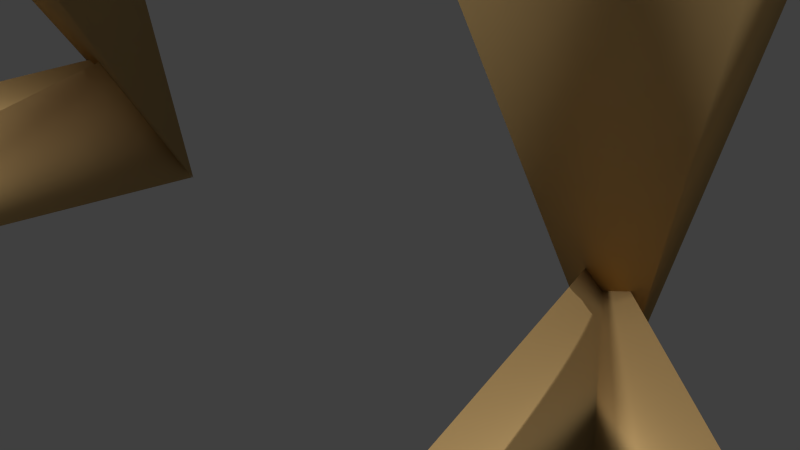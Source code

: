 # Source: bulborb.blend  (saved by Blender 2.72.0; exported with 4.5.12 LTS)
import bpy
from mathutils import Matrix  # noqa: F401  (used for matrix-valued properties, if any)

bpy.ops.wm.read_factory_settings(use_empty=True)
scene = bpy.context.scene
scene.name = 'Scene'

# ---- collections
col_collection_1 = bpy.data.collections.new('Collection 1'); scene.collection.children.link(col_collection_1)

# ---- materials (node trees are filled in below, after node groups)
mat_facecolor = bpy.data.materials.new('FaceColor')
mat_facecolor.alpha_threshold = 0.0
mat_facecolor.use_transparent_shadow = False
mat_facecolor.diffuse_color = (0.8, 0.5353, 0.2234, 1.0)
mat_facecolor.roughness = 0.5
mat_bodycolor = bpy.data.materials.new('BodyColor')
mat_bodycolor.alpha_threshold = 0.0
mat_bodycolor.use_transparent_shadow = False
mat_bodycolor.diffuse_color = (1.0, 0.0, 0.0, 1.0)
mat_bodycolor.roughness = 0.5
mat_eyes = bpy.data.materials.new('Eyes')
mat_eyes.alpha_threshold = 0.0
mat_eyes.use_transparent_shadow = False
mat_eyes.roughness = 0.5
mat_pupil = bpy.data.materials.new('Pupil')
mat_pupil.alpha_threshold = 0.0
mat_pupil.use_transparent_shadow = False
mat_pupil.roughness = 0.5

# ---- material node trees

# ---- world
world_world = bpy.data.worlds.new('World'); scene.world = world_world
world_world.color = (0.05088, 0.05088, 0.05088)
world_world.use_sun_shadow = False
world_world.sun_shadow_jitter_overblur = 0.0
world_world.cycles.sampling_method = 'MANUAL'
world_world.cycles.sample_map_resolution = 256

# ---- cameras
cam_camera = bpy.data.cameras.new('Camera')
cam_camera.clip_end = 100.0
cam_camera.lens = 35.0
cam_camera.sensor_width = 32.0
cam_camera.sensor_height = 18.0
cam_camera.ortho_scale = 7.314
cam_camera.dof.focus_distance = 0.0
cam_camera.dof.aperture_fstop = 128.0

# ---- lights
light_lamp_001 = bpy.data.lights.new('Lamp.001', 'SUN')
light_lamp_001.transmission_factor = 0.0
light_lamp_001.cutoff_distance = 30.0
light_lamp_001.angle = 0.1993
light_lamp_001.energy = 1.0
light_lamp_001.shadow_buffer_clip_start = 1.001
light_lamp_001.shadow_soft_size = 0.1
light_lamp_001.shadow_cascade_max_distance = 1000.0
light_lamp_001.cycles.use_multiple_importance_sampling = False
light_lamp = bpy.data.lights.new('Lamp', 'SUN')
light_lamp.transmission_factor = 0.0
light_lamp.cutoff_distance = 30.0
light_lamp.angle = 0.1993
light_lamp.energy = 1.0
light_lamp.shadow_buffer_clip_start = 1.001
light_lamp.shadow_soft_size = 0.1
light_lamp.shadow_cascade_max_distance = 1000.0
light_lamp.cycles.use_multiple_importance_sampling = False

# ---- meshes
me_cone = bpy.data.meshes.new('Cone')
me_cone.from_pydata([(-1.211, 5.549, -3.38), (-0.8713, 4.419, -3.38), (-2.951, 5.347, 1.222), (-1.775, 4.419, -3.38), (-1.751, 5.596, -5.559), (-1.46, 3.047, -5.526), (-1.73, 5.6, -5.563), (-1.678, 5.33, -4.869), (-1.394, 4.957, -5.526), (0.4273, 4.08, -5.539), (-4.83, 5.549, -3.38), (-5.17, 4.419, -3.38), (-3.091, 5.347, 1.222), (-4.267, 4.419, -3.38), (-4.291, 5.596, -5.559), (-4.582, 3.047, -5.526), (-4.312, 5.6, -5.563), (-4.363, 5.33, -4.869), (-4.648, 4.957, -5.526), (-6.469, 4.08, -5.539)], [], [(1, 2, 3), (0, 2, 1), (3, 2, 0), (3, 0, 4), (1, 3, 4), (0, 1, 4), (5, 7, 6), (8, 7, 5), (5, 6, 8), (8, 6, 9), (7, 8, 9), (6, 7, 9), (11, 13, 12), (10, 11, 12), (13, 10, 12), (13, 14, 10), (11, 14, 13), (10, 14, 11), (15, 16, 17), (18, 15, 17), (15, 18, 16), (18, 19, 16), (17, 19, 18), (16, 19, 17)])
me_cone.polygons.foreach_set('use_smooth', [True] * 24)
me_cone.materials.append(mat_facecolor)
me_cone.use_remesh_preserve_volume = False
me_cone.use_remesh_preserve_attributes = False
me_cone.use_mirror_vertex_groups = False
me_cone.update()
me_icosphere = bpy.data.meshes.new('Icosphere')
me_icosphere.from_pydata([(0.1506, 0.7333, 1.156), (-0.03278, 0.006067, 1.082), (1.03, 0.02455, 0.6117), (1.016, 1.544, 0.751), (-0.1802, 2.045, 0.751), (-0.8844, 0.8262, 0.6117), (0.7739, -0.01893, -0.6434), (1.262, 0.9697, -0.5258), (0.5475, 2.308, -0.4799), (-0.6404, 1.766, -0.5258), (-0.6968, 0.5969, -0.6434), (0.3622, 1.573, -0.982), (1.092, 0.5197, 0.04295), (0.8057, -0.3705, -0.1967), (-0.8829, 0.3366, -0.1967), (0.2951, -0.6173, -0.4808), (-0.5824, -0.2498, -0.4808), (0.2779, -0.749, -0.2524), (-0.6285, -0.3694, -0.2524), (-0.2201, -0.7369, -0.4369), (-0.2601, -0.8955, -0.2971), (-0.5705, -0.5191, 0.8084), (0.1627, -0.8261, 0.8084), (0.2695, -1.19, -0.2902), (-0.823, -0.7329, -0.2902), (-0.7588, -1.266, 0.3367), (-0.02556, -1.573, 0.3367), (-0.1954, -1.665, -0.1606), (-0.6634, -1.469, -0.1606)], [], [(1, 2, 0), (2, 3, 0), (3, 4, 0), (4, 5, 0), (5, 1, 0), (2, 1, 22), (7, 3, 2, 12), (8, 4, 3), (9, 5, 4), (21, 1, 5), (6, 7, 12, 2), (7, 8, 3), (8, 9, 4), (9, 10, 5), (11, 7, 6), (11, 8, 7), (11, 9, 8), (10, 11, 6), (11, 10, 9), (10, 14, 5), (6, 2, 13), (14, 10, 16, 18), (13, 14, 18, 17), (10, 6, 15, 16), (6, 13, 17, 15), (17, 18, 20), (18, 16, 19, 20), (15, 17, 20, 19), (16, 15, 19), (22, 21, 25, 26), (13, 22, 26, 23), (22, 1, 21), (14, 21, 5), (13, 2, 22), (14, 13, 23, 24), (21, 14, 24, 25), (26, 25, 28, 27), (24, 23, 27, 28), (23, 26, 27), (25, 24, 28)])
me_icosphere.polygons.foreach_set('use_smooth', [True] * 40)
me_icosphere.polygons.foreach_set('material_index', [1, 1, 1, 1, 1, 1, 1, 1, 1, 1, 1, 1, 1, 1, 1, 1, 1, 1, 1, 1, 1, 0, 0, 0, 0, 0, 0, 0, 0, 0, 0, 1, 1, 1, 0, 0, 0, 0, 0, 0])
me_icosphere.materials.append(mat_facecolor)
me_icosphere.materials.append(mat_bodycolor)
me_icosphere.use_remesh_preserve_volume = False
me_icosphere.use_remesh_preserve_attributes = False
me_icosphere.use_mirror_vertex_groups = False
me_icosphere.update()
me_cylinder = bpy.data.meshes.new('Cylinder')
me_cylinder.from_pydata([(0.001725, 0.4391, -4.172), (0.001725, 0.5082, 3.646), (0.001725, 0.4391, 4.231), (-1.872, -1.769, -1.942), (0.001725, 4.794, -0.9245), (4.203, 0.4391, 0.0296), (3.451, 0.5082, 0.0296), (-4.2, 0.4391, 0.0296), (-3.447, 0.5082, 0.0296), (0.001725, 0.5082, -3.586), (0.001725, -1.508, 0.0296), (1.863, -1.769, -1.942), (-1.872, -1.769, 1.794), (1.863, -1.769, 1.794), (-1.635, 8.932, -4.844), (-0.0681, 5.81, -4.741), (0.7328, 2.384, 0.7094), (-2.89, 5.81, -3.792), (-12.35, 0.4391, -4.172), (-12.35, 0.5082, 3.646), (-12.35, 0.4391, 4.231), (-10.48, -1.769, -1.942), (-12.35, 4.794, -0.9245), (-16.55, 0.4391, 0.02961), (-15.8, 0.5082, 0.02961), (-8.149, 0.4391, 0.02961), (-8.902, 0.5082, 0.02961), (-12.35, 0.5082, -3.586), (-12.35, -1.508, 0.02961), (-14.21, -1.769, -1.942), (-10.48, -1.769, 1.794), (-14.21, -1.769, 1.794), (-10.71, 8.932, -4.844), (-12.28, 5.81, -4.741), (-13.08, 2.384, 0.7094), (-9.459, 5.81, -3.792)], [], [(9, 6, 10), (0, 7, 4), (0, 4, 5), (6, 1, 10), (10, 1, 8), (7, 0, 5, 2), (3, 11, 13, 12), (4, 2, 5), (7, 2, 4), (9, 10, 8), (15, 16, 17), (14, 16, 15), (17, 16, 14), (27, 28, 24), (18, 22, 25), (18, 23, 22), (24, 28, 19), (28, 26, 19), (25, 20, 23, 18), (21, 30, 31, 29), (22, 23, 20), (25, 22, 20), (27, 26, 28), (33, 35, 34), (32, 33, 34), (35, 32, 34)])
me_cylinder.polygons.foreach_set('use_smooth', [True] * 26)
me_cylinder.polygons.foreach_set('material_index', [0, 2, 2, 0, 0, 2, 1, 2, 2, 0, 2, 2, 2, 0, 2, 2, 0, 0, 2, 1, 2, 2, 0, 2, 2, 2])
_uv = me_cylinder.uv_layers.new(name='UVMap')
_uv.uv.foreach_set('vector', [0.0, 0.0, 0.0, 0.0, 0.0, 0.0, 0.0, 0.0, 0.0, 0.0, 0.0, 0.0, 0.0, 0.0, 0.0, 0.0, 0.0, 0.0, 0.0, 0.0, 0.0, 0.0, 0.0, 0.0, 0.0, 0.0, 0.0, 0.0, 0.0, 0.0, 0.0, 0.0, 0.0, 0.0, 0.0, 0.0, 0.0, 0.0, 0.0, 0.0, 1.0, 0.0, 1.0, 1.0, 0.0, 1.0, 0.0, 0.0, 0.0, 0.0, 0.0, 0.0, 0.0, 0.0, 0.0, 0.0, 0.0, 0.0, 0.0, 0.0, 0.0, 0.0, 0.0, 0.0, 0.0, 0.0, 0.0, 0.0, 0.0, 0.0, 0.0, 0.0, 0.0, 0.0, 0.0, 0.0, 0.0, 0.0, 0.0, 0.0, 0.0, 0.0, 0.0, 0.0, 0.0, 0.0, 0.0, 0.0, 0.0, 0.0, 0.0, 0.0, 0.0, 0.0, 0.0, 0.0, 0.0, 0.0, 0.0, 0.0, 0.0, 0.0, 0.0, 0.0, 0.0, 0.0, 0.0, 0.0, 0.0, 0.0, 0.0, 0.0, 0.0, 0.0, 0.0, 0.0, 0.0, 0.0, 0.0, 0.0, 0.0, 0.0, 0.0, 1.0, 1.0, 1.0, 1.0, 0.0, 0.0, 0.0, 0.0, 0.0, 0.0, 0.0, 0.0, 0.0, 0.0, 0.0, 0.0, 0.0, 0.0, 0.0, 0.0, 0.0, 0.0, 0.0, 0.0, 0.0, 0.0, 0.0, 0.0, 0.0, 0.0, 0.0, 0.0, 0.0, 0.0, 0.0, 0.0, 0.0, 0.0, 0.0, 0.0, 0.0])
me_cylinder.materials.append(mat_eyes)
me_cylinder.materials.append(mat_pupil)
me_cylinder.materials.append(mat_facecolor)
me_cylinder.use_remesh_preserve_volume = False
me_cylinder.use_remesh_preserve_attributes = False
me_cylinder.use_mirror_vertex_groups = False
me_cylinder.update()

# ---- objects
ob_lamp_001 = bpy.data.objects.new('Lamp.001', light_lamp_001)
ob_legs = bpy.data.objects.new('Legs', me_cone)
ob_back = bpy.data.objects.new('Back', me_icosphere)
ob_eye1 = bpy.data.objects.new('Eye1', me_cylinder)
ob_lamp = bpy.data.objects.new('Lamp', light_lamp)
ob_camera = bpy.data.objects.new('Camera', cam_camera)

# ---- transforms, parenting, visibility, modifiers, constraints
ob_lamp_001.location = (-91.51, -95.11, 3.22)
ob_lamp_001.rotation_euler = (-0.6572, -0.9414, 1.647)
ob_lamp_001.lock_rotations_4d = False
ob_lamp_001.empty_display_type = 'ARROWS'
ob_lamp_001.color = (0.0, 0.0, 0.0, 0.0)
ob_lamp_001.lineart.crease_threshold = 0.0
ob_legs.location = (9.194, -17.34, 16.89)
ob_legs.scale = (3.044, 3.044, 3.044)
ob_legs.lineart.crease_threshold = 0.0
ob_back.location = (0.3852, -8.776, 19.23)
ob_back.rotation_euler = (0.0, -0.0, 0.3142)
ob_back.scale = (11.8, 9.159, 10.9)
ob_back.lineart.crease_threshold = 0.0
ob_eye1.location = (6.175, -20.46, 31.88)
ob_eye1.lineart.crease_threshold = 0.0
ob_lamp.location = (89.08, -95.11, 75.59)
ob_lamp.rotation_euler = (0.3081, -0.8105, 2.377)
ob_lamp.lock_rotations_4d = False
ob_lamp.empty_display_type = 'ARROWS'
ob_lamp.color = (0.0, 0.0, 0.0, 0.0)
ob_lamp.lineart.crease_threshold = 0.0
ob_camera.location = (7.481, -6.508, 5.344)
ob_camera.rotation_euler = (1.109, 0.01082, 0.8149)
ob_camera.lock_rotations_4d = False
ob_camera.empty_display_type = 'ARROWS'
ob_camera.color = (0.0, 0.0, 0.0, 0.0)
ob_camera.display_type = 'WIRE'
ob_camera.lineart.crease_threshold = 0.0

# ---- collection membership
col_collection_1.objects.link(ob_lamp_001)
col_collection_1.objects.link(ob_legs)
col_collection_1.objects.link(ob_back)
col_collection_1.objects.link(ob_eye1)
col_collection_1.objects.link(ob_lamp)
col_collection_1.objects.link(ob_camera)

# ---- scene / render settings (as saved in the file)
scene.camera = ob_camera
scene.frame_start = 1; scene.frame_end = 250; scene.frame_set(1)
scene.render.engine = 'BLENDER_EEVEE_NEXT'
scene.render.resolution_percentage = 50
scene.render.dither_intensity = 0.0
scene.cycles.use_denoising = False
scene.cycles.samples = 10
scene.cycles.sampling_pattern = 'TABULATED_SOBOL'
scene.cycles.light_sampling_threshold = 0.0
scene.cycles.use_adaptive_sampling = False
scene.cycles.use_light_tree = False
scene.cycles.blur_glossy = 0.0
scene.cycles.pixel_filter_type = 'GAUSSIAN'
scene.cycles.sample_clamp_indirect = 0.0
scene.view_settings.view_transform = 'Standard'
bpy.context.view_layer.update()

